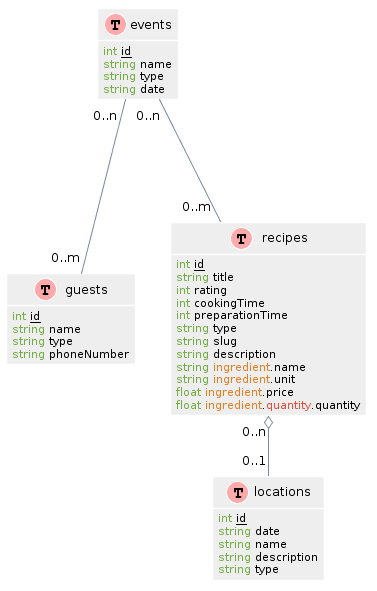

The diagram above was rendered by PlantUML. Its source (embedded in the PNG):
@startuml
' Use http://www.planttext.com/planttext to compile

hide methods
hide stereotypes

skinparam shadowing false
skinparam stereotypeCBackgroundColor #5B9BD5

skinparam note {
  BackgroundColor #73AE42
  BorderColor #6CA43E
  FontColor white
}

skinparam class {
  BackgroundColor #EEEEEE
  ArrowColor #758A9F
  BorderColor #FFFFFF
}

skinparam sequence {
  ArrowColor #6CA43E

  LifeLineBorderColor #6CA43E
  LifeLineBackgroundColor #73AE42

  ParticipantBorderColor #2E75B5
  ParticipantBackgroundColor #5B9BD5

  ActorBorderColor #2E75B5
  ActorBackgroundColor #5B9BD5

  BoxLineColor #A5A5A5
}

skinparam state {
  BackgroundColor #EEEEEE
  ArrowColor #758A9F
  BorderColor #9E9E9E
}

skinparam usecase {
  BackgroundColor #EEEEEE
  BorderColor #9E9E9E

  ArrowColor #6CA43E
  ActorBorderColor #6CA43E
}

skinparam component {
  BackgroundColor #EEEEEE
  ArrowColor #758A9F
  BorderColor #9E9E9E
}

skinparam node {
  BackgroundColor #FFFFFF
  ArrowColor #758A9F
  BorderColor #9E9E9E
}

skinparam database {
  BackgroundColor #EEEEEE
  ArrowColor #758A9F
  BorderColor #9E9E9E
}

class recipes << (T,#FFAAAA) >> {
  <font color="#73AE42">int</font> <u>id</u>
  <font color="#73AE42">string</font> title
  <font color="#73AE42">int</font> rating
  <font color="#73AE42">int</font> cookingTime
  <font color="#73AE42">int</font> preparationTime
  <font color="#73AE42">string</font> type
  <font color="#73AE42">string</font> slug
  <font color="#73AE42">string</font> description
  <font color="#73AE42">string</font> <font color="#e67e22">ingredient</font>.name
  <font color="#73AE42">string</font> <font color="#e67e22">ingredient</font>.unit
  <font color="#73AE42">float</font> <font color="#e67e22">ingredient</font>.price
  <font color="#73AE42">float</font> <font color="#e67e22">ingredient</font>.<font color="#e74c3c">quantity</font>.quantity
}

class locations << (T,#FFAAAA) >> {
  <font color="#73AE42">int</font> <u>id</u>
  <font color="#73AE42">string</font> date
  <font color="#73AE42">string</font> name
  <font color="#73AE42">string</font> description
  <font color="#73AE42">string</font> type
}

class guests << (T,#FFAAAA) >> {
  <font color="#73AE42">int</font> <u>id</u>
  <font color="#73AE42">string</font> name
  <font color="#73AE42">string</font> type
  <font color="#73AE42">string</font> phoneNumber
}

class events << (T,#FFAAAA) >> {
  <font color="#73AE42">int</font> <u>id</u>
  <font color="#73AE42">string</font> name
  <font color="#73AE42">string</font> type
  <font color="#73AE42">string</font> date
}

recipes "0..n" o-- "0..1" locations
events "0..n " --- "0..m" guests
events "0..n" --- "0..m " recipes
@enduml